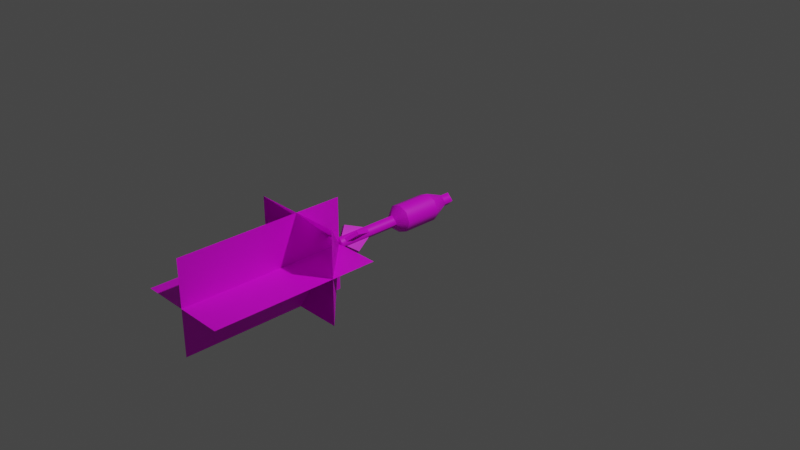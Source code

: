 # Source: missile.blend  (saved by Blender 3.6.11; exported with 4.5.12 LTS)
import bpy
from mathutils import Matrix  # noqa: F401  (used for matrix-valued properties, if any)

bpy.ops.wm.read_factory_settings(use_empty=True)
scene = bpy.context.scene
scene.name = 'Scene'

# ---- collections
col_collection = bpy.data.collections.new('Collection'); scene.collection.children.link(col_collection)

# ---- images (referenced by path relative to the original .blend; pixels are not part of the script)
import os
ASSET_DIR = os.environ.get("B2B_ASSET_DIR", "")  # directory of the original .blend (textures are referenced by path, not embedded)
HERE = os.path.dirname(os.path.abspath(__file__))  # packed textures are extracted next to this script under _unpacked/

def load_image(name, relpath, width, height, colorspace="sRGB"):
    """Load a texture the original file referenced (path relative to the .blend, or extracted next to this script)."""
    p = next((c for c in (os.path.join(HERE, relpath), os.path.join(ASSET_DIR, relpath)) if relpath and os.path.exists(c)), "")
    if p:
        img = bpy.data.images.load(p, check_existing=True)
        img.name = name
    else:  # same state as the original file: an image datablock whose file is absent (Cycles renders it pink)
        img = bpy.data.images.new(name, width, height)
        img.source = "FILE"
        img.filepath = "//" + (relpath or name)
    img.colorspace_settings.name = colorspace
    return img
img_missile_tex_png = load_image('missile_tex.png', 'missile/missile_tex.png', 1024, 1024, 'sRGB')
img_missile_flame0_png = load_image('missile_flame0.png', 'missile_flame0.png', 1024, 1024, 'sRGB')

# ---- materials (node trees are filled in below, after node groups)
mat_material = bpy.data.materials.new('Material')
mat_material.alpha_threshold = 0.0
mat_material.use_transparent_shadow = False
mat_material.roughness = 0.5
mat_material.line_color = (0.0, 0.0, 0.0, 1.0)
mat_material_001 = bpy.data.materials.new('Material.001')
mat_material_001.use_transparent_shadow = False

# ---- material node trees
mat_material.use_nodes = True; mat_material.node_tree.nodes.clear()
_N = mat_material.node_tree.nodes; _L = mat_material.node_tree.links
n0 = _N.new('ShaderNodeOutputMaterial'); n0.name = 'Material Output'; n0.location = (300, 300)
n1 = _N.new('ShaderNodeBsdfPrincipled'); n1.name = 'Principled BSDF'; n1.location = (10, 300)
n1.distribution = 'GGX'
n1.subsurface_method = 'RANDOM_WALK_SKIN'
n1.inputs[3].default_value = 1.45
n1.inputs[27].default_value = (0.0, 0.0, 0.0, 1.0)
n1.inputs[28].default_value = 1.0
n2 = _N.new('ShaderNodeTexImage'); n2.name = 'Image Texture'; n2.location = (-280, 280)
n2.image = img_missile_tex_png
_L.new(n1.outputs[0], n0.inputs[0])
_L.new(n2.outputs[0], n1.inputs[0])
n0.is_active_output = True
mat_material_001.use_nodes = True; mat_material_001.node_tree.nodes.clear()
_N = mat_material_001.node_tree.nodes; _L = mat_material_001.node_tree.links
n0 = _N.new('ShaderNodeBsdfPrincipled'); n0.name = 'Principled BSDF'; n0.location = (10, 300)
n0.distribution = 'GGX'
n0.subsurface_method = 'RANDOM_WALK_SKIN'
n0.inputs[3].default_value = 1.45
n0.inputs[27].default_value = (0.0, 0.0, 0.0, 1.0)
n0.inputs[28].default_value = 1.0
n1 = _N.new('ShaderNodeOutputMaterial'); n1.name = 'Material Output'; n1.location = (300, 300)
n2 = _N.new('ShaderNodeTexImage'); n2.name = 'Image Texture'; n2.location = (-280, 280)
n2.image = img_missile_flame0_png
n3 = _N.new('ShaderNodeTexImage'); n3.name = 'Image Texture.001'; n3.location = (-280, -120)
n3.image = img_missile_flame0_png
_L.new(n0.outputs[0], n1.inputs[0])
_L.new(n2.outputs[0], n0.inputs[0])
_L.new(n3.outputs[1], n0.inputs[4])
n1.is_active_output = True

# ---- world
world_world = bpy.data.worlds.new('World'); scene.world = world_world
world_world.use_nodes = True; world_world.node_tree.nodes.clear()
_N = world_world.node_tree.nodes; _L = world_world.node_tree.links
n0 = _N.new('ShaderNodeOutputWorld'); n0.name = 'World Output'; n0.location = (300, 300)
n1 = _N.new('ShaderNodeBackground'); n1.name = 'Background'; n1.location = (10, 300)
n1.inputs[0].default_value = (0.05088, 0.05088, 0.05088, 1.0)
_L.new(n1.outputs[0], n0.inputs[0])
n0.is_active_output = True
world_world.color = (0.05088, 0.05088, 0.05088)
world_world.use_sun_shadow = False
world_world.sun_shadow_jitter_overblur = 0.0

# ---- cameras
cam_camera = bpy.data.cameras.new('Camera')
cam_camera.clip_end = 100.0
cam_camera.ortho_scale = 7.314

# ---- lights
light_light = bpy.data.lights.new('Light', 'POINT')
light_light.transmission_factor = 0.0
light_light.energy = 1000.0
light_light.shadow_soft_size = 0.1
light_light.shadow_maximum_resolution = 0.006
light_light.use_absolute_resolution = True

# ---- meshes
me_cube = bpy.data.meshes.new('Cube')
me_cube.from_pydata([(0.07071, -0.1, 3.353e-08), (2.235e-08, -0.1, -0.07071), (0.07071, -0.8, 3.725e-09), (8.941e-08, -0.8, -0.07071), (-3.725e-08, -0.1, 0.07071), (-0.07071, -0.1, -2.608e-08), (2.98e-08, -0.8, 0.07071), (-0.07071, -0.8, -5.588e-08), (0.07071, 0.6, 5.96e-08), (-4.47e-08, 0.6, -0.07071), (-1.043e-07, 0.6, 0.07071), (-0.07071, 0.6, 0.0), (0.07071, 0.7, 6.333e-08), (-5.215e-08, 0.7, -0.07071), (-1.118e-07, 0.7, 0.07071), (-0.07071, 0.7, 3.725e-09), (0.0495, -0.45, 0.02121), (0.0495, -0.75, 0.02121), (0.02121, -0.45, 0.0495), (0.02121, -0.75, 0.0495), (0.1202, -0.65, 0.09192), (0.09192, -0.65, 0.1202), (-0.0495, -0.45, -0.02121), (-0.1202, -0.65, -0.09192), (-0.0495, -0.75, -0.02121), (0.02121, -0.75, -0.0495), (-0.02121, -0.75, -0.0495), (-0.02121, -0.45, -0.0495), (-0.09192, -0.65, -0.1202), (0.02121, -0.45, -0.0495), (0.0495, -0.45, -0.02121), (0.0495, -0.75, -0.02121), (0.09192, -0.65, -0.1202), (0.1202, -0.65, -0.09192), (-0.02121, -0.45, 0.0495), (-0.09192, -0.65, 0.1202), (-0.02121, -0.75, 0.0495), (-0.0495, -0.75, 0.02121), (-0.0495, -0.45, 0.02121), (-0.1202, -0.65, 0.09192), (7.772e-17, 4.47e-08, -0.15), (-1.11e-17, 0.4, -0.15), (0.1061, 4.47e-08, -0.1061), (0.1061, 0.4, -0.1061), (0.15, 4.47e-08, -1.49e-08), (0.15, 0.4, 1.49e-08), (0.1061, 1.49e-08, 0.1061), (0.1061, 0.4, 0.1061), (1.11e-17, 1.49e-08, 0.15), (-7.772e-17, 0.4, 0.15), (-0.1061, 1.49e-08, 0.1061), (-0.1061, 0.4, 0.1061), (-0.15, 4.47e-08, -1.49e-08), (-0.15, 0.4, 1.49e-08), (-0.1061, 4.47e-08, -0.1061), (-0.1061, 0.4, -0.1061)], [], [(0, 4, 6, 2), (3, 2, 6, 7), (7, 6, 4, 5), (5, 1, 3, 7), (1, 0, 2, 3), (10, 8, 12, 14), (15, 14, 13), (8, 9, 13, 12), (11, 10, 14, 15), (9, 11, 15, 13), (16, 18, 21, 20), (17, 16, 20), (18, 19, 21), (19, 17, 20, 21), (24, 22, 23), (27, 26, 28), (29, 30, 33, 32), (22, 27, 28, 23), (26, 24, 23, 28), (25, 29, 32), (30, 31, 33), (31, 25, 32, 33), (36, 34, 35), (38, 37, 39), (34, 38, 39, 35), (37, 36, 35, 39), (40, 41, 43, 42), (42, 43, 45, 44), (44, 45, 47, 46), (46, 47, 49, 48), (48, 49, 51, 50), (50, 51, 53, 52), (52, 53, 55, 54), (54, 55, 41, 40), (4, 46, 48), (0, 46, 4), (46, 0, 44), (42, 44, 0), (0, 1, 42), (40, 42, 1), (1, 54, 40), (1, 5, 54), (52, 54, 5), (5, 50, 52), (5, 4, 50), (48, 50, 4), (10, 51, 49), (11, 51, 10), (51, 11, 53), (53, 11, 55), (11, 9, 55), (9, 41, 55), (41, 9, 43), (9, 8, 43), (45, 43, 8), (8, 47, 45), (8, 10, 47), (49, 47, 10), (13, 14, 12)])
me_cube.polygons.foreach_set('use_smooth', [1, 0, 1, 1, 1, 1, 0, 1, 1, 1, 0, 0, 0, 0, 0, 0, 0, 0, 0, 0, 0, 0, 0, 0, 0, 0, 1, 1, 1, 1, 1, 1, 1, 1, 1, 1, 1, 1, 1, 1, 1, 1, 1, 1, 1, 1, 1, 1, 1, 1, 1, 1, 1, 1, 1, 1, 1, 1, 0])
_k = set([(0, 1), (0, 4), (1, 5), (4, 5), (8, 9), (8, 10), (9, 11), (10, 11), (40, 42), (40, 54), (41, 43), (41, 55), (42, 44), (43, 45), (44, 46), (45, 47), (46, 48), (47, 49), (48, 50), (49, 51), (50, 52), (51, 53), (52, 54), (53, 55)])
me_cube.attributes.new('sharp_edge', 'BOOLEAN', 'EDGE').data.foreach_set('value', [ (min(e.vertices), max(e.vertices)) in _k for e in me_cube.edges])
_uv = me_cube.uv_layers.new(name='UVMap')
_uv.uv.foreach_set('vector', [0.9688, 0.7031, 0.7812, 0.7031, 0.7812, 0.01562, 0.9688, 0.01562, 0.5938, 0.7143, 0.75, 0.7937, 0.5938, 0.873, 0.4375, 0.7937, 0.7812, 0.01562, 0.9688, 0.01562, 0.9688, 0.7031, 0.7812, 0.7031, 0.9688, 0.7031, 0.7812, 0.7031, 0.7812, 0.01562, 0.9688, 0.01562, 0.9688, 0.7031, 0.7812, 0.7031, 0.7812, 0.01562, 0.9688, 0.01562, 0.9688, 0.746, 0.9688, 0.8413, 0.8125, 0.8413, 0.8125, 0.746, 0.3281, 0.8492, 0.1094, 0.9762, 0.1094, 0.7222, 0.9688, 0.746, 0.9688, 0.8413, 0.8125, 0.8413, 0.8125, 0.746, 0.9688, 0.746, 0.9688, 0.8413, 0.8125, 0.8413, 0.8125, 0.746, 0.9688, 0.746, 0.9688, 0.8413, 0.8125, 0.8413, 0.8125, 0.746, 0.7188, 0.375, 0.625, 0.375, 0.625, 0.1406, 0.7188, 0.1406, 0.9688, 0.9844, 0.375, 0.9844, 0.7812, 0.875, 0.375, 0.9844, 0.9688, 0.9844, 0.7812, 0.875, 0.625, 0.01562, 0.7188, 0.01562, 0.7188, 0.1406, 0.625, 0.1406, 0.9688, 0.9844, 0.375, 0.9844, 0.7812, 0.875, 0.375, 0.9844, 0.9688, 0.9844, 0.7812, 0.875, 0.7188, 0.375, 0.625, 0.375, 0.625, 0.1406, 0.7188, 0.1406, 0.7188, 0.375, 0.625, 0.375, 0.625, 0.1406, 0.7188, 0.1406, 0.625, 0.01562, 0.7188, 0.01562, 0.7188, 0.1406, 0.625, 0.1406, 0.9688, 0.9844, 0.375, 0.9844, 0.7812, 0.875, 0.375, 0.9844, 0.9688, 0.9844, 0.7812, 0.875, 0.625, 0.01562, 0.7188, 0.01562, 0.7188, 0.1406, 0.625, 0.1406, 0.9688, 0.9844, 0.375, 0.9844, 0.7812, 0.875, 0.375, 0.9844, 0.9688, 0.9844, 0.7812, 0.875, 0.7188, 0.375, 0.625, 0.375, 0.625, 0.1406, 0.7188, 0.1406, 0.625, 0.01562, 0.7188, 0.01562, 0.7188, 0.1406, 0.625, 0.1406, 0.5312, 0.1562, 0.5312, 0.5, 0.2812, 0.5, 0.2812, 0.1562, 0.2812, 0.1562, 0.2812, 0.5, 0.03125, 0.5, 0.03125, 0.1562, 0.5312, 0.1562, 0.5312, 0.5, 0.2812, 0.5, 0.2812, 0.1562, 0.2812, 0.1562, 0.2812, 0.5, 0.03125, 0.5, 0.03125, 0.1562, 0.5312, 0.1562, 0.5312, 0.5, 0.2812, 0.5, 0.2812, 0.1562, 0.2812, 0.1562, 0.2812, 0.5, 0.03125, 0.5, 0.03125, 0.1562, 0.5312, 0.1562, 0.5312, 0.5, 0.2812, 0.5, 0.2812, 0.1562, 0.2812, 0.1562, 0.2812, 0.5, 0.03125, 0.5, 0.03125, 0.1562, 0.0625, 0.01562, 0.2812, 0.1406, 0.03125, 0.1406, 0.375, 0.01562, 0.2812, 0.1406, 0.1875, 0.01562, 0.2812, 0.1406, 0.5, 0.01562, 0.5312, 0.1406, 0.2812, 0.1406, 0.03125, 0.1406, 0.0625, 0.01562, 0.1875, 0.01562, 0.375, 0.01562, 0.2812, 0.1406, 0.5312, 0.1406, 0.2812, 0.1406, 0.5, 0.01562, 0.0625, 0.01562, 0.2812, 0.1406, 0.03125, 0.1406, 0.1875, 0.01562, 0.375, 0.01562, 0.2812, 0.1406, 0.5312, 0.1406, 0.2812, 0.1406, 0.5, 0.01562, 0.0625, 0.01562, 0.2812, 0.1406, 0.03125, 0.1406, 0.1875, 0.01562, 0.375, 0.01562, 0.2812, 0.1406, 0.5312, 0.1406, 0.2812, 0.1406, 0.5, 0.01562, 0.4375, 0.7031, 0.2812, 0.5156, 0.5312, 0.5156, 0.1875, 0.7031, 0.2812, 0.5156, 0.375, 0.7031, 0.2812, 0.5156, 0.125, 0.7031, 0.03125, 0.5156, 0.5312, 0.5156, 0.4375, 0.7031, 0.2812, 0.5156, 0.375, 0.7031, 0.1875, 0.7031, 0.2812, 0.5156, 0.125, 0.7031, 0.03125, 0.5156, 0.2812, 0.5156, 0.5312, 0.5156, 0.4375, 0.7031, 0.2812, 0.5156, 0.375, 0.7031, 0.1875, 0.7031, 0.2812, 0.5156, 0.03125, 0.5156, 0.2812, 0.5156, 0.125, 0.7031, 0.4375, 0.7031, 0.2812, 0.5156, 0.5312, 0.5156, 0.375, 0.7031, 0.1875, 0.7031, 0.2812, 0.5156, 0.03125, 0.5156, 0.2812, 0.5156, 0.125, 0.7031, 0.1094, 0.7222, 0.1094, 0.9762, 0.3281, 0.8492])
me_cube.materials.append(mat_material)
me_cube.use_mirror_vertex_groups = False
me_cube.update()
me_plane = bpy.data.meshes.new('Plane')
me_plane.from_pydata([(-0.5, -0.5, -0.5), (0.5, -0.5, -0.5), (-0.5, -0.5, 0.5), (0.5, -0.5, 0.5), (0.0, 0.0, 0.0), (-0.5, -1.8, 0.0), (0.5, -1.8, 0.0), (-0.5, 0.0, 0.0), (0.5, 0.0, 0.0), (1.192e-07, -1.8, 0.5), (1.788e-07, -1.8, -0.5), (-1.788e-07, 0.0, 0.5), (-1.192e-07, 1.192e-07, -0.5)], [], [(0, 1, 4), (5, 6, 8, 7), (2, 4, 3), (4, 2, 0), (3, 4, 1), (9, 10, 12, 11)])
_uv = me_plane.uv_layers.new(name='UVMap')
_uv.uv.foreach_set('vector', [0.6562, 0.5, 1.0, 0.5, 0.8281, 0.75, 0.0, 0.5, 0.0, 0.0, 0.5833, 0.0, 0.5833, 0.5, 0.6562, 1.0, 0.8281, 0.75, 1.0, 1.0, 0.8281, 0.75, 0.6562, 1.0, 0.6562, 0.5, 1.0, 1.0, 0.8281, 0.75, 1.0, 0.5, 0.0, 1.0, 0.0, 0.5, 0.5833, 0.5, 0.5833, 1.0])
me_plane.materials.append(mat_material_001)
me_plane.update()
me_plane_001 = bpy.data.meshes.new('Plane.001')
me_plane_001.from_pydata([(-0.5, -0.5, -0.5), (0.5, -0.5, -0.5), (-0.5, -0.5, 0.5), (0.5, -0.5, 0.5), (0.0, 0.0, 0.0)], [], [(0, 1, 4), (2, 4, 3), (4, 2, 0), (3, 4, 1)])
_uv = me_plane_001.uv_layers.new(name='UVMap')
_uv.uv.foreach_set('vector', [0.0001001, 0.9999, 9.994e-05, 0.0001001, 0.5, 0.5, 0.9999, 0.9999, 0.5, 0.5, 0.9999, 9.995e-05, 0.5, 0.5, 0.9999, 0.9999, 0.0001001, 0.9999, 0.9999, 9.995e-05, 0.5, 0.5, 9.994e-05, 0.0001001])
me_plane_001.materials.append(mat_material_001)
me_plane_001.update()

# ---- objects
ob_missile = bpy.data.objects.new('missile', me_cube)
ob_light = bpy.data.objects.new('Light', light_light)
ob_camera = bpy.data.objects.new('Camera', cam_camera)
ob_plane = bpy.data.objects.new('Plane', me_plane)
ob_corona = bpy.data.objects.new('corona', me_plane_001)

# ---- transforms, parenting, visibility, modifiers, constraints
ob_missile.location = (0.0, 0.0, 0.0)
ob_missile.lock_rotations_4d = False
ob_missile.empty_display_type = 'ARROWS'
ob_missile.lineart.crease_threshold = 0.0
ob_light.location = (4.076, 1.005, 5.904)
ob_light.rotation_euler = (0.6503, 0.05522, 1.866)
ob_light.lock_rotations_4d = False
ob_light.empty_display_type = 'ARROWS'
ob_light.color = (0.0, 0.0, 0.0, 0.0)
ob_light.lineart.crease_threshold = 0.0
ob_camera.location = (7.359, -6.926, 4.958)
ob_camera.rotation_euler = (1.109, 0.0, 0.8149)
ob_camera.lock_rotations_4d = False
ob_camera.empty_display_type = 'ARROWS'
ob_camera.color = (0.0, 0.0, 0.0, 0.0)
ob_camera.display_type = 'WIRE'
ob_camera.lineart.crease_threshold = 0.0
ob_plane.location = (0.0, -0.8, 0.0)
ob_corona.location = (0.0, -0.8, 0.0)

# ---- collection membership
col_collection.objects.link(ob_missile)
col_collection.objects.link(ob_light)
col_collection.objects.link(ob_camera)
col_collection.objects.link(ob_plane)
col_collection.objects.link(ob_corona)

# ---- scene / render settings (as saved in the file)
scene.camera = ob_camera
scene.frame_start = 1; scene.frame_end = 250; scene.frame_set(0)
scene.render.engine = 'BLENDER_EEVEE_NEXT'
scene.cycles.sampling_pattern = 'TABULATED_SOBOL'
scene.view_settings.view_transform = 'Filmic'
bpy.context.view_layer.update()

